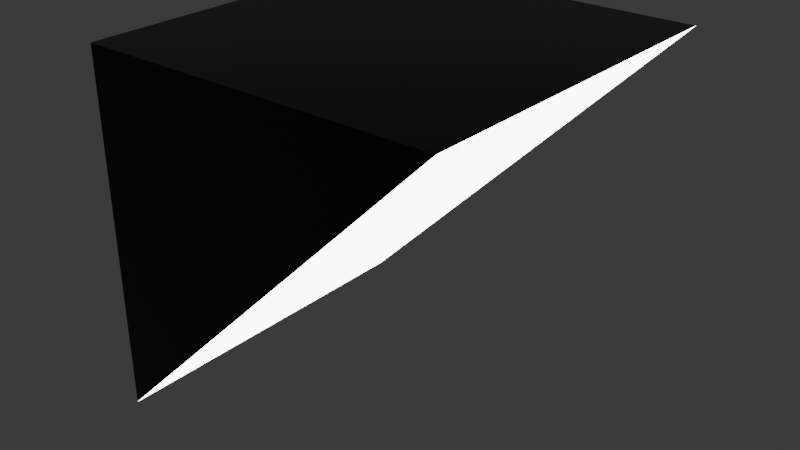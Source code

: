 # Source: light.blend  (saved by Blender 4.0.36; exported with 4.5.12 LTS)
import bpy
from mathutils import Matrix  # noqa: F401  (used for matrix-valued properties, if any)

bpy.ops.wm.read_factory_settings(use_empty=True)
scene = bpy.context.scene
scene.name = 'Scene'

# ---- collections
col_collection = bpy.data.collections.new('Collection'); scene.collection.children.link(col_collection)

# ---- materials (node trees are filled in below, after node groups)
mat_rli01 = bpy.data.materials.new('rli01')
mat_rli01.use_transparent_shadow = False
mat_rli02 = bpy.data.materials.new('rli02')
mat_rli02.use_transparent_shadow = False

# ---- material node trees
mat_rli01.use_nodes = True; mat_rli01.node_tree.nodes.clear()
_N = mat_rli01.node_tree.nodes; _L = mat_rli01.node_tree.links
n0 = _N.new('ShaderNodeBsdfPrincipled'); n0.name = 'Principled BSDF'; n0.location = (10, 300)
n0.inputs[0].default_value = (0.0, 0.0, 0.0, 1.0)
n0.inputs[1].default_value = 0.23
n0.inputs[2].default_value = 0.002
n0.inputs[3].default_value = 1.45
n1 = _N.new('ShaderNodeOutputMaterial'); n1.name = 'Material Output'; n1.location = (300, 300)
_L.new(n0.outputs[0], n1.inputs[0])
n1.is_active_output = True
mat_rli02.use_nodes = True; mat_rli02.node_tree.nodes.clear()
_N = mat_rli02.node_tree.nodes; _L = mat_rli02.node_tree.links
n0 = _N.new('ShaderNodeBsdfPrincipled'); n0.name = 'Principled BSDF'; n0.location = (10, 300)
n0.inputs[3].default_value = 1.45
n0.inputs[28].default_value = 10.0
n1 = _N.new('ShaderNodeOutputMaterial'); n1.name = 'Material Output'; n1.location = (300, 300)
_L.new(n0.outputs[0], n1.inputs[0])
n1.is_active_output = True

# ---- world
world_world = bpy.data.worlds.new('World'); scene.world = world_world
world_world.use_nodes = True; world_world.node_tree.nodes.clear()
_N = world_world.node_tree.nodes; _L = world_world.node_tree.links
n0 = _N.new('ShaderNodeOutputWorld'); n0.name = 'World Output'; n0.location = (300, 300)
n1 = _N.new('ShaderNodeBackground'); n1.name = 'Background'; n1.location = (10, 300)
n1.inputs[0].default_value = (0.05088, 0.05088, 0.05088, 1.0)
_L.new(n1.outputs[0], n0.inputs[0])
n0.is_active_output = True
world_world.color = (0.05088, 0.05088, 0.05088)
world_world.use_sun_shadow = False
world_world.sun_shadow_jitter_overblur = 0.0

# ---- lights
light_area = bpy.data.lights.new('Area', 'AREA')
light_area.transmission_factor = 0.0
light_area.energy = 1000.0
light_area.shadow_maximum_resolution = 0.006
light_area.use_absolute_resolution = True
light_area.shape = 'RECTANGLE'
light_area.size = 2.82
light_area.size_y = 2.0

# ---- meshes
me_cube_001 = bpy.data.meshes.new('Cube.001')
me_cube_001.from_pydata([(-1.0, -1.0, 1.0), (-1.0, 1.0, 1.0), (-1.0, -1.0, -0.9989), (-1.0, 1.0, -0.9989), (0.9989, 1.0, 1.0), (0.9989, -1.0, 1.0)], [], [(2, 0, 1, 3), (1, 4, 3), (0, 2, 5), (4, 1, 0, 5), (3, 4, 5, 2)])
_uv = me_cube_001.uv_layers.new(name='UVMap')
_uv.uv.foreach_set('vector', [0.3751, 0.0, 0.625, 0.0, 0.625, 0.25, 0.3751, 0.25, 0.625, 0.25, 0.625, 0.4999, 0.3751, 0.25, 0.625, 1.0, 0.3751, 1.0, 0.625, 0.7501, 0.6251, 0.5, 0.875, 0.5, 0.875, 0.75, 0.6251, 0.75, 0.3751, 0.2133, 0.6249, 0.2133, 0.6249, 0.03666, 0.3751, 0.03666])
me_cube_001.materials.append(mat_rli01)
me_cube_001.update()
me_plane = bpy.data.meshes.new('Plane')
me_plane.from_pydata([(-1.0, -1.0, 0.0), (1.0, -1.0, 0.0), (-1.0, 1.0, 0.0), (1.0, 1.0, 0.0)], [], [(0, 1, 3, 2)])
_uv = me_plane.uv_layers.new(name='UVMap')
_uv.uv.foreach_set('vector', [0.0, 0.0, 1.0, 0.0, 1.0, 1.0, 0.0, 1.0])
me_plane.materials.append(mat_rli02)
me_plane.update()

# ---- objects
ob_rli = bpy.data.objects.new('rli', me_cube_001)
ob_area = bpy.data.objects.new('Area', light_area)
ob_plane = bpy.data.objects.new('Plane', me_plane)

# ---- transforms, parenting, visibility, modifiers, constraints
ob_rli.location = (0.0, 0.0, 0.0)
ob_rli.scale = (0.2, 0.2, 0.2)
ob_area.parent = ob_rli
ob_area.location = (0.001, 0.0, -0.001)
ob_area.rotation_euler = (0.0, -0.7854, 0.0)
ob_plane.parent = ob_rli
ob_plane.location = (0.001, 0.0, 0.001)
ob_plane.rotation_euler = (0.0, 2.356, 0.0)
ob_plane.scale = (1.414, 1.0, 1.0)

# ---- collection membership
col_collection.objects.link(ob_rli)
col_collection.objects.link(ob_area)
col_collection.objects.link(ob_plane)

# ---- scene / render settings (as saved in the file)
scene.frame_start = 1; scene.frame_end = 250; scene.frame_set(1)
scene.render.engine = 'BLENDER_EEVEE_NEXT'
scene.cycles.sampling_pattern = 'TABULATED_SOBOL'
bpy.context.view_layer.update()

# ---- added for rendering (the .blend has no active camera): camera
cam_auto = bpy.data.cameras.new('AutoCamera')
cam_auto.lens = 50.0
cam_auto.sensor_width = 36.0
cam_auto.clip_end = 1000.0
ob_auto_camera = bpy.data.objects.new('AutoCamera', cam_auto)
scene.collection.objects.link(ob_auto_camera)
ob_auto_camera.location = (0.641162, -0.769293, 0.513058)
ob_auto_camera.rotation_euler = (1.09748, -7.21219e-08, 0.694738)
scene.camera = ob_auto_camera
bpy.context.view_layer.update()
